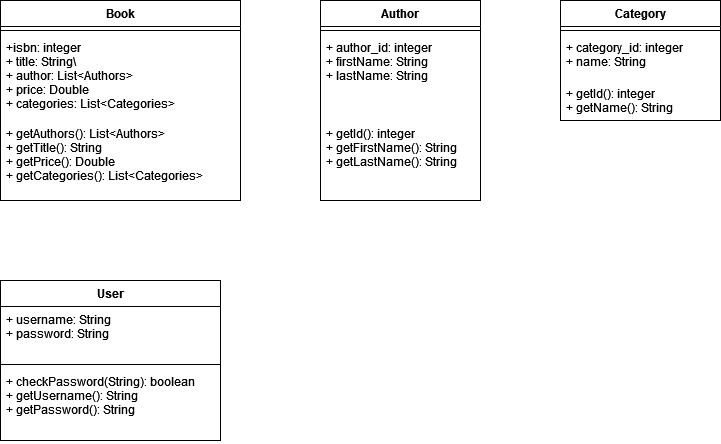

The diagram above was exported from draw.io. Its source (the exported page's mxGraphModel, read from the mxfile embedded in the PNG):
<mxGraphModel dx="1422" dy="772" grid="1" gridSize="10" guides="1" tooltips="1" connect="1" arrows="1" fold="1" page="1" pageScale="1" pageWidth="850" pageHeight="1100" math="0" shadow="0">
  <root>
    <mxCell id="0" />
    <mxCell id="1" parent="0" />
    <mxCell id="7g99a5zA5rlaSPVoFCDZ-11" value="Book" style="swimlane;fontStyle=1;align=center;verticalAlign=top;childLayout=stackLayout;horizontal=1;startSize=26;horizontalStack=0;resizeParent=1;resizeParentMax=0;resizeLast=0;collapsible=1;marginBottom=0;" vertex="1" parent="1">
      <mxGeometry x="40" y="40" width="240" height="200" as="geometry" />
    </mxCell>
    <mxCell id="7g99a5zA5rlaSPVoFCDZ-13" value="" style="line;strokeWidth=1;fillColor=none;align=left;verticalAlign=middle;spacingTop=-1;spacingLeft=3;spacingRight=3;rotatable=0;labelPosition=right;points=[];portConstraint=eastwest;" vertex="1" parent="7g99a5zA5rlaSPVoFCDZ-11">
      <mxGeometry y="26" width="240" height="8" as="geometry" />
    </mxCell>
    <mxCell id="7g99a5zA5rlaSPVoFCDZ-12" value="+isbn: integer&#10;+ title: String\&#10;+ author: List&lt;Authors&gt;&#10;+ price: Double&#10;+ categories: List&lt;Categories&gt;" style="text;strokeColor=none;fillColor=none;align=left;verticalAlign=top;spacingLeft=4;spacingRight=4;overflow=hidden;rotatable=0;points=[[0,0.5],[1,0.5]];portConstraint=eastwest;" vertex="1" parent="7g99a5zA5rlaSPVoFCDZ-11">
      <mxGeometry y="34" width="240" height="86" as="geometry" />
    </mxCell>
    <mxCell id="7g99a5zA5rlaSPVoFCDZ-14" value="+ getAuthors(): List&lt;Authors&gt;&#10;+ getTitle(): String&#10;+ getPrice(): Double&#10;+ getCategories(): List&lt;Categories&gt;&#10;&#10;" style="text;strokeColor=none;fillColor=none;align=left;verticalAlign=top;spacingLeft=4;spacingRight=4;overflow=hidden;rotatable=0;points=[[0,0.5],[1,0.5]];portConstraint=eastwest;" vertex="1" parent="7g99a5zA5rlaSPVoFCDZ-11">
      <mxGeometry y="120" width="240" height="80" as="geometry" />
    </mxCell>
    <mxCell id="7g99a5zA5rlaSPVoFCDZ-15" value="Author" style="swimlane;fontStyle=1;align=center;verticalAlign=top;childLayout=stackLayout;horizontal=1;startSize=26;horizontalStack=0;resizeParent=1;resizeParentMax=0;resizeLast=0;collapsible=1;marginBottom=0;" vertex="1" parent="1">
      <mxGeometry x="360" y="40" width="160" height="200" as="geometry" />
    </mxCell>
    <mxCell id="7g99a5zA5rlaSPVoFCDZ-16" value="" style="line;strokeWidth=1;fillColor=none;align=left;verticalAlign=middle;spacingTop=-1;spacingLeft=3;spacingRight=3;rotatable=0;labelPosition=right;points=[];portConstraint=eastwest;" vertex="1" parent="7g99a5zA5rlaSPVoFCDZ-15">
      <mxGeometry y="26" width="160" height="8" as="geometry" />
    </mxCell>
    <mxCell id="7g99a5zA5rlaSPVoFCDZ-17" value="+ author_id: integer&#10;+ firstName: String&#10;+ lastName: String" style="text;strokeColor=none;fillColor=none;align=left;verticalAlign=top;spacingLeft=4;spacingRight=4;overflow=hidden;rotatable=0;points=[[0,0.5],[1,0.5]];portConstraint=eastwest;" vertex="1" parent="7g99a5zA5rlaSPVoFCDZ-15">
      <mxGeometry y="34" width="160" height="86" as="geometry" />
    </mxCell>
    <mxCell id="7g99a5zA5rlaSPVoFCDZ-18" value="+ getId(): integer&#10;+ getFirstName(): String&#10;+ getLastName(): String&#10;" style="text;strokeColor=none;fillColor=none;align=left;verticalAlign=top;spacingLeft=4;spacingRight=4;overflow=hidden;rotatable=0;points=[[0,0.5],[1,0.5]];portConstraint=eastwest;" vertex="1" parent="7g99a5zA5rlaSPVoFCDZ-15">
      <mxGeometry y="120" width="160" height="80" as="geometry" />
    </mxCell>
    <mxCell id="7g99a5zA5rlaSPVoFCDZ-22" value="Category" style="swimlane;fontStyle=1;align=center;verticalAlign=top;childLayout=stackLayout;horizontal=1;startSize=26;horizontalStack=0;resizeParent=1;resizeParentMax=0;resizeLast=0;collapsible=1;marginBottom=0;" vertex="1" parent="1">
      <mxGeometry x="600" y="40" width="160" height="120" as="geometry" />
    </mxCell>
    <mxCell id="7g99a5zA5rlaSPVoFCDZ-23" value="" style="line;strokeWidth=1;fillColor=none;align=left;verticalAlign=middle;spacingTop=-1;spacingLeft=3;spacingRight=3;rotatable=0;labelPosition=right;points=[];portConstraint=eastwest;" vertex="1" parent="7g99a5zA5rlaSPVoFCDZ-22">
      <mxGeometry y="26" width="160" height="8" as="geometry" />
    </mxCell>
    <mxCell id="7g99a5zA5rlaSPVoFCDZ-24" value="+ category_id: integer&#10;+ name: String&#10;" style="text;strokeColor=none;fillColor=none;align=left;verticalAlign=top;spacingLeft=4;spacingRight=4;overflow=hidden;rotatable=0;points=[[0,0.5],[1,0.5]];portConstraint=eastwest;" vertex="1" parent="7g99a5zA5rlaSPVoFCDZ-22">
      <mxGeometry y="34" width="160" height="46" as="geometry" />
    </mxCell>
    <mxCell id="7g99a5zA5rlaSPVoFCDZ-25" value="+ getId(): integer&#10;+ getName(): String" style="text;strokeColor=none;fillColor=none;align=left;verticalAlign=top;spacingLeft=4;spacingRight=4;overflow=hidden;rotatable=0;points=[[0,0.5],[1,0.5]];portConstraint=eastwest;" vertex="1" parent="7g99a5zA5rlaSPVoFCDZ-22">
      <mxGeometry y="80" width="160" height="40" as="geometry" />
    </mxCell>
    <mxCell id="7g99a5zA5rlaSPVoFCDZ-33" value="User&#10;" style="swimlane;fontStyle=1;align=center;verticalAlign=top;childLayout=stackLayout;horizontal=1;startSize=26;horizontalStack=0;resizeParent=1;resizeParentMax=0;resizeLast=0;collapsible=1;marginBottom=0;" vertex="1" parent="1">
      <mxGeometry x="40" y="320" width="220" height="160" as="geometry" />
    </mxCell>
    <mxCell id="7g99a5zA5rlaSPVoFCDZ-34" value="+ username: String&#10;+ password: String&#10; " style="text;strokeColor=none;fillColor=none;align=left;verticalAlign=top;spacingLeft=4;spacingRight=4;overflow=hidden;rotatable=0;points=[[0,0.5],[1,0.5]];portConstraint=eastwest;" vertex="1" parent="7g99a5zA5rlaSPVoFCDZ-33">
      <mxGeometry y="26" width="220" height="54" as="geometry" />
    </mxCell>
    <mxCell id="7g99a5zA5rlaSPVoFCDZ-35" value="" style="line;strokeWidth=1;fillColor=none;align=left;verticalAlign=middle;spacingTop=-1;spacingLeft=3;spacingRight=3;rotatable=0;labelPosition=right;points=[];portConstraint=eastwest;" vertex="1" parent="7g99a5zA5rlaSPVoFCDZ-33">
      <mxGeometry y="80" width="220" height="8" as="geometry" />
    </mxCell>
    <mxCell id="7g99a5zA5rlaSPVoFCDZ-36" value="+ checkPassword(String): boolean&#10;+ getUsername(): String&#10;+ getPassword(): String&#10;" style="text;strokeColor=none;fillColor=none;align=left;verticalAlign=top;spacingLeft=4;spacingRight=4;overflow=hidden;rotatable=0;points=[[0,0.5],[1,0.5]];portConstraint=eastwest;" vertex="1" parent="7g99a5zA5rlaSPVoFCDZ-33">
      <mxGeometry y="88" width="220" height="72" as="geometry" />
    </mxCell>
  </root>
</mxGraphModel>